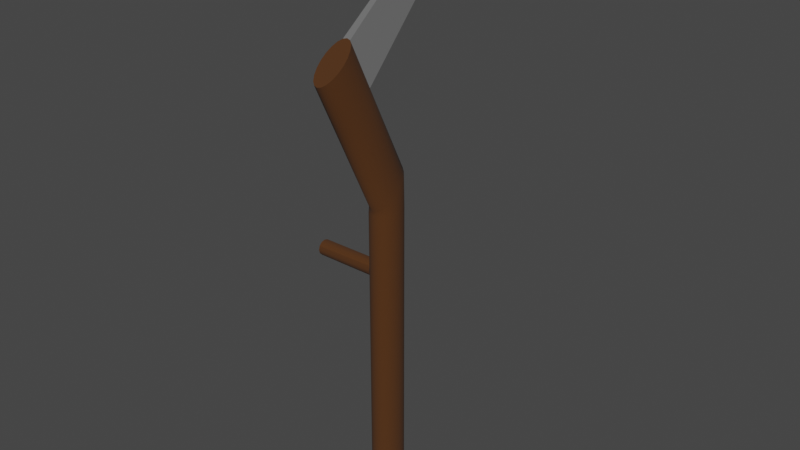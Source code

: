# Source: 26122019ScytheGreaterGroves.blend  (saved by Blender 2.81.16; exported with 4.5.12 LTS)
import bpy
from mathutils import Matrix  # noqa: F401  (used for matrix-valued properties, if any)

bpy.ops.wm.read_factory_settings(use_empty=True)
scene = bpy.context.scene
scene.name = 'Scene'

# ---- collections
col_collection = bpy.data.collections.new('Collection'); scene.collection.children.link(col_collection)

# ---- materials (node trees are filled in below, after node groups)
mat_blade = bpy.data.materials.new('Blade')
mat_blade.use_transparent_shadow = False
mat_handle = bpy.data.materials.new('Handle')
mat_handle.use_transparent_shadow = False

# ---- node groups
ng_auto_smooth = bpy.data.node_groups.new('Auto Smooth', 'GeometryNodeTree')
_s = ng_auto_smooth.interface.new_socket(name='Geometry', in_out='OUTPUT', socket_type='NodeSocketGeometry')
_s = ng_auto_smooth.interface.new_socket(name='Geometry', in_out='INPUT', socket_type='NodeSocketGeometry')
_s = ng_auto_smooth.interface.new_socket(name='Angle', in_out='INPUT', socket_type='NodeSocketFloat')
_s.subtype = 'ANGLE'
_s.min_value = 0.0
_s.max_value = 3.142
ng_auto_smooth.is_modifier = True
_N = ng_auto_smooth.nodes; _L = ng_auto_smooth.links
n0 = _N.new('NodeGroupOutput'); n0.name = 'Group Output'; n0.location = (480, -100)
n1 = _N.new('NodeGroupInput'); n1.name = 'Group Input'; n1.location = (-420, -300)
n2 = _N.new('NodeGroupInput'); n2.name = 'Group Input.001'; n2.location = (-60, -100)
n3 = _N.new('GeometryNodeSetShadeSmooth'); n3.name = 'Set Shade Smooth'; n3.location = (120, -100)
n3.domain = 'EDGE'
n4 = _N.new('GeometryNodeSetShadeSmooth'); n4.name = 'Set Shade Smooth.001'; n4.location = (300, -100)
n5 = _N.new('GeometryNodeInputMeshEdgeAngle'); n5.name = 'Edge Angle'; n5.location = (-420, -220)
n6 = _N.new('GeometryNodeInputEdgeSmooth'); n6.name = 'Is Edge Smooth'; n6.location = (-60, -160)
n7 = _N.new('GeometryNodeInputShadeSmooth'); n7.name = 'Is Face Smooth'; n7.location = (-240, -340)
n8 = _N.new('FunctionNodeBooleanMath'); n8.name = 'Boolean Math'; n8.location = (-60, -220)
n9 = _N.new('FunctionNodeCompare'); n9.name = 'Compare'; n9.location = (-240, -180)
n9.operation = 'LESS_EQUAL'
_L.new(n5.outputs[0], n9.inputs[0])
_L.new(n4.outputs[0], n0.inputs[0])
_L.new(n1.outputs[1], n9.inputs[1])
_L.new(n9.outputs[0], n8.inputs[0])
_L.new(n7.outputs[0], n8.inputs[1])
_L.new(n2.outputs[0], n3.inputs[0])
_L.new(n6.outputs[0], n3.inputs[1])
_L.new(n3.outputs[0], n4.inputs[0])
_L.new(n8.outputs[0], n3.inputs[2])
n0.is_active_output = True

# ---- material node trees
mat_blade.use_nodes = True; mat_blade.node_tree.nodes.clear()
_N = mat_blade.node_tree.nodes; _L = mat_blade.node_tree.links
n0 = _N.new('ShaderNodeOutputMaterial'); n0.name = 'Material Output'; n0.location = (300, 300)
n1 = _N.new('ShaderNodeBsdfPrincipled'); n1.name = 'Principled BSDF'; n1.location = (10, 300)
n1.distribution = 'GGX'
n1.subsurface_method = 'BURLEY'
n1.inputs[0].default_value = (0.1883, 0.1883, 0.1883, 1.0)
n1.inputs[1].default_value = 0.211
n1.inputs[2].default_value = 1.0
n1.inputs[3].default_value = 1.45
n1.inputs[13].default_value = 0.0
n1.inputs[27].default_value = (0.0, 0.0, 0.0, 1.0)
n1.inputs[28].default_value = 1.0
_L.new(n1.outputs[0], n0.inputs[0])
n0.is_active_output = True
mat_handle.use_nodes = True; mat_handle.node_tree.nodes.clear()
_N = mat_handle.node_tree.nodes; _L = mat_handle.node_tree.links
n0 = _N.new('ShaderNodeOutputMaterial'); n0.name = 'Material Output'; n0.location = (300, 300)
n1 = _N.new('ShaderNodeBsdfPrincipled'); n1.name = 'Principled BSDF'; n1.location = (10, 300)
n1.distribution = 'GGX'
n1.subsurface_method = 'BURLEY'
n1.inputs[0].default_value = (0.07434, 0.02273, 0.0, 1.0)
n1.inputs[2].default_value = 1.0
n1.inputs[3].default_value = 1.45
n1.inputs[13].default_value = 0.6239
n1.inputs[27].default_value = (0.0, 0.0, 0.0, 1.0)
n1.inputs[28].default_value = 1.0
_L.new(n1.outputs[0], n0.inputs[0])
n0.is_active_output = True

# ---- world
world_world = bpy.data.worlds.new('World'); scene.world = world_world
world_world.use_nodes = True; world_world.node_tree.nodes.clear()
_N = world_world.node_tree.nodes; _L = world_world.node_tree.links
n0 = _N.new('ShaderNodeOutputWorld'); n0.name = 'World Output'; n0.location = (300, 300)
n1 = _N.new('ShaderNodeBackground'); n1.name = 'Background'; n1.location = (10, 300)
n1.inputs[0].default_value = (0.05088, 0.05088, 0.05088, 1.0)
_L.new(n1.outputs[0], n0.inputs[0])
n0.is_active_output = True
world_world.color = (0.05088, 0.05088, 0.05088)
world_world.use_sun_shadow = False
world_world.sun_shadow_jitter_overblur = 0.0

# ---- meshes
me_cylinder_002 = bpy.data.meshes.new('Cylinder.002')
me_cylinder_002.from_pydata([(0.126, 0.09376, -0.2374), (0.126, 0.09376, 1.048), (0.1432, 0.0904, -0.2374), (0.1432, 0.0904, 1.048), (0.1588, 0.08065, -0.2374), (0.1588, 0.08065, 1.048), (0.1712, 0.06547, -0.2374), (0.1712, 0.06547, 1.048), (0.1792, 0.04633, -0.2374), (0.1792, 0.04633, 1.048), (0.1819, 0.02513, -0.2374), (0.1819, 0.02513, 1.048), (0.1792, 0.003919, -0.2374), (0.1792, 0.003919, 1.048), (0.1712, -0.01521, -0.2374), (0.1712, -0.01521, 1.048), (0.1588, -0.0304, -0.2374), (0.1588, -0.0304, 1.048), (0.1432, -0.04014, -0.2374), (0.1432, -0.04014, 1.048), (0.126, -0.0435, -0.2374), (0.126, -0.0435, 1.048), (0.1087, -0.04014, -0.2374), (0.1087, -0.04014, 1.048), (0.09306, -0.0304, -0.2374), (0.09306, -0.0304, 1.048), (0.08068, -0.01521, -0.2374), (0.08068, -0.01521, 1.048), (0.07274, 0.003919, -0.2374), (0.07274, 0.003919, 1.048), (0.07, 0.02513, -0.2374), (0.07, 0.02513, 1.048), (0.07274, 0.04633, -0.2374), (0.07274, 0.04633, 1.048), (0.08068, 0.06547, -0.2374), (0.08068, 0.06547, 1.048), (0.09306, 0.08065, -0.2374), (0.09306, 0.08065, 1.048), (0.1087, 0.0904, -0.2374), (0.1087, 0.0904, 1.048), (0.1432, 0.0904, 1.09), (0.126, 0.09376, 1.09), (0.1588, 0.08065, 1.09), (0.1712, 0.06547, 1.09), (0.1792, 0.04633, 1.09), (0.1819, 0.02513, 1.09), (0.1792, 0.003919, 1.09), (0.1712, -0.01521, 1.09), (0.1588, -0.0304, 1.09), (0.1432, -0.04014, 1.09), (0.126, -0.0435, 1.09), (0.1087, -0.04014, 1.09), (0.09306, -0.0304, 1.09), (0.08068, -0.01521, 1.09), (0.07274, 0.003919, 1.09), (0.07, 0.02513, 1.09), (0.07274, 0.04633, 1.09), (0.08068, 0.06547, 1.09), (0.09306, 0.08065, 1.09), (0.1087, 0.0904, 1.09), (0.1227, 0.0922, -0.2546), (0.1399, 0.0913, -0.2592), (0.1557, 0.08392, -0.2695), (0.1687, 0.07079, -0.2844), (0.1774, 0.05319, -0.3025), (0.1811, 0.03284, -0.322), (0.1794, 0.01173, -0.3411), (0.1725, -0.008057, -0.3578), (0.161, -0.0246, -0.3705), (0.1461, -0.03628, -0.378), (0.1292, -0.04194, -0.3795), (0.112, -0.04104, -0.3749), (0.09616, -0.03367, -0.3646), (0.08324, -0.02054, -0.3497), (0.07449, -0.002933, -0.3316), (0.07079, 0.01742, -0.3121), (0.07248, 0.03852, -0.293), (0.07941, 0.05831, -0.2763), (0.0909, 0.07485, -0.2636), (0.1058, 0.08653, -0.2562), (0.08909, 0.3045, -0.7446), (0.1063, 0.3036, -0.7492), (0.1221, 0.2962, -0.7595), (0.1351, 0.2831, -0.7744), (0.1438, 0.2655, -0.7925), (0.1475, 0.2451, -0.812), (0.1458, 0.224, -0.8311), (0.1389, 0.2042, -0.8478), (0.1274, 0.1877, -0.8605), (0.1125, 0.176, -0.868), (0.0956, 0.1704, -0.8695), (0.07839, 0.1713, -0.8649), (0.06255, 0.1786, -0.8546), (0.04963, 0.1918, -0.8397), (0.04089, 0.2094, -0.8216), (0.03718, 0.2297, -0.8021), (0.03888, 0.2508, -0.783), (0.04581, 0.2706, -0.7663), (0.05729, 0.2872, -0.7536), (0.07221, 0.2988, -0.7462), (0.1393, 0.1123, -0.6864), (0.1508, 0.1288, -0.6737), (0.1182, 0.2282, -0.5752), (0.101, 0.2291, -0.5706), (0.05081, 0.1754, -0.609), (0.04912, 0.1543, -0.628), (0.1244, 0.1006, -0.6939), (0.1341, 0.2208, -0.5855), (0.05774, 0.1952, -0.5923), (0.1075, 0.09496, -0.6954), (0.147, 0.2077, -0.6004), (0.06923, 0.2118, -0.5796), (0.09033, 0.09586, -0.6908), (0.1557, 0.1901, -0.6185), (0.08414, 0.2234, -0.5721), (0.07449, 0.1032, -0.6806), (0.1594, 0.1697, -0.638), (0.06157, 0.1164, -0.6657), (0.1577, 0.1486, -0.657), (0.05282, 0.134, -0.6476), (0.1392, -0.5611, -1.195), (0.1467, -0.6875, -1.106), (0.1271, -0.1313, -1.128), (0.1382, -0.1549, -0.9862), (0.1218, -0.1576, -0.9846), (0.1114, -0.1303, -1.125), (0.126, 0.09376, -0.02081), (0.1432, 0.0904, -0.02081), (0.1588, 0.08065, -0.02081), (0.1712, 0.06547, -0.02081), (0.1792, 0.04633, -0.02081), (0.1819, 0.02513, -0.02081), (0.1792, 0.003919, -0.02081), (0.1712, -0.01521, -0.02081), (0.1588, -0.0304, -0.02081), (0.1432, -0.04014, -0.02081), (0.126, -0.0435, -0.02081), (0.1087, -0.04014, -0.02081), (0.09306, -0.0304, -0.02081), (0.08068, -0.01521, -0.02081), (0.07129, 0.01081, -0.01606), (0.06992, 0.02586, -0.02039), (0.07129, 0.04275, -0.01765), (0.08068, 0.06547, -0.02081), (0.09306, 0.08065, -0.02081), (0.1087, 0.0904, -0.02081), (0.126, 0.09376, 0.03429), (0.1432, 0.0904, 0.03429), (0.1588, 0.08065, 0.03429), (0.1712, 0.06547, 0.03429), (0.1792, 0.04633, 0.03429), (0.1819, 0.02513, 0.03429), (0.1792, 0.003919, 0.03429), (0.1712, -0.01521, 0.03429), (0.1588, -0.0304, 0.03429), (0.1432, -0.04014, 0.03429), (0.126, -0.0435, 0.03429), (0.1087, -0.04014, 0.03429), (0.09306, -0.0304, 0.03429), (0.08068, -0.01521, 0.03429), (0.07129, 0.01364, 0.03515), (0.07121, 0.02906, 0.03732), (0.07201, 0.04658, 0.03324), (0.08068, 0.06547, 0.03429), (0.09306, 0.08065, 0.03429), (0.1087, 0.0904, 0.03429), (0.1432, 0.0904, 0.00231), (0.1588, 0.08065, 0.00231), (0.1712, 0.06547, 0.00231), (0.1792, 0.04633, 0.00231), (0.1819, 0.02513, 0.00231), (0.1792, 0.003919, 0.00231), (0.1712, -0.01521, 0.00231), (0.1588, -0.0304, 0.00231), (0.1432, -0.04014, 0.00231), (0.126, -0.0435, 0.00231), (0.1087, -0.04014, 0.00231), (0.09306, -0.0304, 0.00231), (0.08068, -0.01521, 0.00231), (0.07129, -0.001752, 0.006164), (0.07129, 0.05911, 0.007752), (0.08068, 0.06547, 0.00231), (0.09306, 0.08065, 0.00231), (0.1087, 0.0904, 0.00231), (0.126, 0.09376, 0.00231), (0.126, 0.09376, 0.02091), (0.1432, 0.0904, 0.02091), (0.1588, 0.08065, 0.02091), (0.1712, 0.06547, 0.02091), (0.1792, 0.04633, 0.02091), (0.1819, 0.02513, 0.02091), (0.1792, 0.003919, 0.02091), (0.1712, -0.01521, 0.02091), (0.1588, -0.0304, 0.02091), (0.1432, -0.04014, 0.02091), (0.126, -0.0435, 0.02091), (0.1087, -0.04014, 0.02091), (0.09306, -0.0304, 0.02091), (0.08068, -0.01521, 0.02091), (0.07201, 0.006385, 0.02568), (0.07129, 0.05593, 0.02297), (0.08068, 0.06547, 0.02091), (0.09306, 0.08065, 0.02091), (0.1087, 0.0904, 0.02091), (0.126, 0.09376, 0.02839), (0.1432, 0.0904, 0.02839), (0.1588, 0.08065, 0.02839), (0.1712, 0.06547, 0.02839), (0.1792, 0.04633, 0.02839), (0.1819, 0.02513, 0.02839), (0.1792, 0.003919, 0.02839), (0.1712, -0.01521, 0.02839), (0.1588, -0.0304, 0.02839), (0.1432, -0.04014, 0.02839), (0.126, -0.0435, 0.02839), (0.1087, -0.04014, 0.02839), (0.09306, -0.0304, 0.02839), (0.08068, -0.01521, 0.02839), (0.08068, 0.06547, 0.02839), (0.09306, 0.08065, 0.02839), (0.1087, 0.0904, 0.02839), (0.1432, 0.0904, -0.007921), (0.1588, 0.08065, -0.007921), (0.1712, 0.06547, -0.007921), (0.1792, 0.04633, -0.007921), (0.1819, 0.02513, -0.007921), (0.1792, 0.003919, -0.007921), (0.1712, -0.01521, -0.007921), (0.1588, -0.0304, -0.007921), (0.1432, -0.04014, -0.007921), (0.126, -0.0435, -0.007921), (0.1087, -0.04014, -0.007921), (0.09306, -0.0304, -0.007921), (0.08068, -0.01521, -0.007921), (0.07129, 0.0025, -0.005422), (0.07129, 0.05431, -0.009694), (0.08068, 0.06547, -0.007921), (0.09306, 0.08065, -0.007921), (0.1087, 0.0904, -0.007921), (0.126, 0.09376, -0.007921), (-0.1722, 0.05659, 0.01002), (-0.1722, 0.05257, -0.004982), (-0.1722, 0.04159, -0.01596), (-0.1722, 0.02659, -0.01998), (-0.1722, 0.01159, -0.01596), (-0.1722, 0.0006066, -0.004982), (-0.1722, -0.003413, 0.01002), (-0.1722, 0.0006066, 0.02502), (-0.1722, 0.01159, 0.036), (-0.1722, 0.02659, 0.04002), (-0.1722, 0.04159, 0.036), (-0.1722, 0.05257, 0.02502)], [], [(146, 1, 3, 147), (147, 3, 5, 148), (148, 5, 7, 149), (149, 7, 9, 150), (150, 9, 11, 151), (151, 11, 13, 152), (152, 13, 15, 153), (153, 15, 17, 154), (154, 17, 19, 155), (155, 19, 21, 156), (156, 21, 23, 157), (157, 23, 25, 158), (158, 25, 27, 159), (159, 27, 29, 160), (160, 29, 31, 161), (161, 31, 33, 162), (162, 33, 35, 163), (163, 35, 37, 164), (9, 7, 43, 44), (164, 37, 39, 165), (165, 39, 1, 146), (2, 4, 62, 61), (40, 41, 59, 58, 57, 56, 55, 54, 53, 52, 51, 50, 49, 48, 47, 46, 45, 44, 43, 42), (19, 17, 48, 49), (29, 27, 53, 54), (39, 37, 58, 59), (5, 3, 40, 42), (15, 13, 46, 47), (25, 23, 51, 52), (35, 33, 56, 57), (11, 9, 44, 45), (21, 19, 49, 50), (31, 29, 54, 55), (1, 39, 59, 41), (7, 5, 42, 43), (17, 15, 47, 48), (3, 1, 41, 40), (27, 25, 52, 53), (37, 35, 57, 58), (13, 11, 45, 46), (23, 21, 50, 51), (33, 31, 55, 56), (101, 100, 88, 87), (12, 14, 67, 66), (22, 24, 72, 71), (32, 34, 77, 76), (8, 10, 65, 64), (18, 20, 70, 69), (28, 30, 75, 74), (38, 0, 60, 79), (4, 6, 63, 62), (14, 16, 68, 67), (0, 2, 61, 60), (24, 26, 73, 72), (34, 36, 78, 77), (10, 12, 66, 65), (20, 22, 71, 70), (30, 32, 76, 75), (6, 8, 64, 63), (16, 18, 69, 68), (26, 28, 74, 73), (36, 38, 79, 78), (80, 81, 82, 83, 84, 85, 86, 87, 88, 89, 90, 91, 92, 93, 94, 95, 96, 97, 98, 99), (103, 102, 81, 80), (105, 104, 96, 95), (100, 106, 89, 88), (102, 107, 82, 81), (104, 108, 97, 96), (112, 91, 125, 124), (107, 110, 83, 82), (108, 111, 98, 97), (110, 113, 84, 83), (111, 114, 99, 98), (112, 115, 92, 91), (113, 116, 85, 84), (114, 103, 80, 99), (115, 117, 93, 92), (116, 118, 86, 85), (117, 119, 94, 93), (118, 101, 87, 86), (119, 105, 95, 94), (74, 75, 105, 119), (66, 67, 101, 118), (73, 74, 119, 117), (65, 66, 118, 116), (72, 73, 117, 115), (79, 60, 103, 114), (64, 65, 116, 113), (71, 72, 115, 112), (78, 79, 114, 111), (63, 64, 113, 110), (70, 71, 112, 109), (77, 78, 111, 108), (62, 63, 110, 107), (69, 70, 109, 106), (76, 77, 108, 104), (61, 62, 107, 102), (68, 69, 106, 100), (75, 76, 104, 105), (60, 61, 102, 103), (67, 68, 100, 101), (89, 106, 123, 122), (91, 90, 89, 122, 125), (109, 112, 124, 123, 106), (122, 123, 121, 120), (125, 122, 120), (124, 125, 120, 121), (123, 124, 121), (38, 145, 126, 0), (36, 144, 145, 38), (34, 143, 144, 36), (32, 142, 143, 34), (30, 141, 142, 32), (28, 140, 141, 30), (26, 139, 140, 28), (24, 138, 139, 26), (22, 137, 138, 24), (20, 136, 137, 22), (18, 135, 136, 20), (16, 134, 135, 18), (14, 133, 134, 16), (12, 132, 133, 14), (10, 131, 132, 12), (8, 130, 131, 10), (6, 129, 130, 8), (4, 128, 129, 6), (2, 127, 128, 4), (0, 126, 127, 2), (220, 165, 146, 204), (219, 164, 165, 220), (218, 163, 164, 219), (162, 163, 218), (217, 159, 160, 199), (216, 158, 159, 217), (215, 157, 158, 216), (214, 156, 157, 215), (213, 155, 156, 214), (212, 154, 155, 213), (211, 153, 154, 212), (210, 152, 153, 211), (209, 151, 152, 210), (208, 150, 151, 209), (207, 149, 150, 208), (206, 148, 149, 207), (205, 147, 148, 206), (204, 146, 147, 205), (239, 184, 166, 221), (221, 166, 167, 222), (222, 167, 168, 223), (223, 168, 169, 224), (224, 169, 170, 225), (225, 170, 171, 226), (226, 171, 172, 227), (227, 172, 173, 228), (228, 173, 174, 229), (229, 174, 175, 230), (230, 175, 176, 231), (231, 176, 177, 232), (232, 177, 178, 233), (233, 178, 179, 234), (235, 180, 181, 236), (236, 181, 182, 237), (237, 182, 183, 238), (238, 183, 184, 239), (184, 185, 186, 166), (166, 186, 187, 167), (167, 187, 188, 168), (168, 188, 189, 169), (169, 189, 190, 170), (170, 190, 191, 171), (171, 191, 192, 172), (172, 192, 193, 173), (173, 193, 194, 174), (174, 194, 195, 175), (175, 195, 196, 176), (176, 196, 197, 177), (177, 197, 198, 178), (178, 198, 199, 179), (180, 200, 201, 181), (181, 201, 202, 182), (182, 202, 203, 183), (183, 203, 185, 184), (185, 204, 205, 186), (186, 205, 206, 187), (187, 206, 207, 188), (188, 207, 208, 189), (189, 208, 209, 190), (190, 209, 210, 191), (191, 210, 211, 192), (192, 211, 212, 193), (193, 212, 213, 194), (194, 213, 214, 195), (195, 214, 215, 196), (196, 215, 216, 197), (197, 216, 217, 198), (198, 217, 199), (200, 162, 218, 201), (201, 218, 219, 202), (202, 219, 220, 203), (203, 220, 204, 185), (145, 238, 239, 126), (144, 237, 238, 145), (143, 236, 237, 144), (142, 235, 236, 143), (139, 233, 234, 140), (138, 232, 233, 139), (137, 231, 232, 138), (136, 230, 231, 137), (135, 229, 230, 136), (134, 228, 229, 135), (133, 227, 228, 134), (132, 226, 227, 133), (131, 225, 226, 132), (130, 224, 225, 131), (129, 223, 224, 130), (128, 222, 223, 129), (127, 221, 222, 128), (126, 239, 221, 127), (240, 180, 235, 241), (241, 235, 142, 242), (242, 142, 141, 243), (243, 141, 140, 244), (244, 140, 234, 245), (245, 234, 179, 246), (246, 179, 199, 247), (247, 199, 160, 248), (248, 160, 161, 249), (249, 161, 162, 250), (250, 162, 200, 251), (251, 200, 180, 240), (240, 241, 242, 243, 244, 245, 246, 247, 248, 249, 250, 251)])
me_cylinder_002.polygons.foreach_set('use_smooth', [True] * 231)
me_cylinder_002.polygons.foreach_set('material_index', [1, 1, 1, 1, 1, 1, 1, 1, 1, 1, 1, 1, 1, 1, 1, 1, 1, 1, 1, 1, 1, 1, 1, 1, 1, 1, 1, 1, 1, 1, 1, 1, 1, 1, 1, 1, 1, 1, 1, 1, 1, 1, 1, 1, 1, 1, 1, 1, 1, 1, 1, 1, 1, 1, 1, 1, 1, 1, 1, 1, 1, 1, 1, 1, 1, 1, 1, 1, 0, 1, 1, 1, 1, 1, 1, 1, 1, 1, 1, 1, 1, 1, 1, 1, 1, 1, 1, 1, 1, 1, 1, 1, 1, 1, 1, 1, 1, 1, 1, 1, 1, 0, 0, 0, 0, 0, 0, 0, 1, 1, 1, 1, 1, 1, 1, 1, 1, 1, 1, 1, 1, 1, 1, 1, 1, 1, 1, 1, 1, 1, 1, 1, 1, 1, 1, 1, 1, 1, 1, 1, 1, 1, 1, 1, 1, 1, 1, 1, 1, 1, 1, 1, 1, 1, 1, 1, 1, 1, 1, 1, 1, 1, 1, 1, 1, 1, 1, 1, 1, 1, 1, 1, 1, 1, 1, 1, 1, 1, 1, 1, 1, 1, 1, 1, 1, 1, 1, 1, 1, 1, 1, 1, 1, 1, 1, 1, 1, 1, 1, 1, 1, 1, 1, 1, 1, 1, 1, 1, 1, 1, 1, 1, 1, 1, 1, 1, 1, 1, 1, 1, 1, 1, 1, 1, 1, 1, 1, 1, 1, 1, 1])
_uv = me_cylinder_002.uv_layers.new(name='UVMap')
_uv.uv.foreach_set('vector', [1.0, 0.5823, 1.0, 1.0, 0.95, 1.0, 0.95, 0.5823, 0.95, 0.5823, 0.95, 1.0, 0.9, 1.0, 0.9, 0.5823, 0.9, 0.5823, 0.9, 1.0, 0.85, 1.0, 0.85, 0.5823, 0.85, 0.5823, 0.85, 1.0, 0.8, 1.0, 0.8, 0.5823, 0.8, 0.5823, 0.8, 1.0, 0.75, 1.0, 0.75, 0.5823, 0.75, 0.5823, 0.75, 1.0, 0.7, 1.0, 0.7, 0.5823, 0.7, 0.5823, 0.7, 1.0, 0.65, 1.0, 0.65, 0.5823, 0.65, 0.5823, 0.65, 1.0, 0.6, 1.0, 0.6, 0.5823, 0.6, 0.5823, 0.6, 1.0, 0.55, 1.0, 0.55, 0.5823, 0.55, 0.5823, 0.55, 1.0, 0.5, 1.0, 0.5, 0.5823, 0.5, 0.5823, 0.5, 1.0, 0.45, 1.0, 0.45, 0.5823, 0.45, 0.5823, 0.45, 1.0, 0.4, 1.0, 0.4, 0.5823, 0.4, 0.5823, 0.4, 1.0, 0.35, 1.0, 0.35, 0.5823, 0.35, 0.5823, 0.35, 1.0, 0.3, 1.0, 0.3, 0.5823, 0.3, 0.5823, 0.3, 1.0, 0.25, 1.0, 0.25, 0.5823, 0.25, 0.5823, 0.25, 1.0, 0.2, 1.0, 0.2, 0.5823, 0.2, 0.5823, 0.2, 1.0, 0.15, 1.0, 0.15, 0.5823, 0.15, 0.5823, 0.15, 1.0, 0.1, 1.0, 0.1, 0.5823, 0.8, 1.0, 0.85, 1.0, 0.85, 1.0, 0.8, 1.0, 0.1, 0.5823, 0.1, 1.0, 0.05, 1.0, 0.05, 0.5823, 0.05, 0.5823, 0.05, 1.0, -1.565e-07, 1.0, -1.565e-07, 0.5823, 0.95, 0.5, 0.9, 0.5, 0.9, 0.5, 0.95, 0.5, 0.3242, 0.4783, 0.25, 0.49, 0.1758, 0.4783, 0.1089, 0.4442, 0.05584, 0.3911, 0.02175, 0.3242, 0.01, 0.25, 0.02175, 0.1758, 0.05584, 0.1089, 0.1089, 0.05584, 0.1758, 0.02175, 0.25, 0.01, 0.3242, 0.02175, 0.3911, 0.05584, 0.4442, 0.1089, 0.4783, 0.1758, 0.49, 0.25, 0.4783, 0.3242, 0.4442, 0.3911, 0.3911, 0.4442, 0.55, 1.0, 0.6, 1.0, 0.6, 1.0, 0.55, 1.0, 0.3, 1.0, 0.35, 1.0, 0.35, 1.0, 0.3, 1.0, 0.05, 1.0, 0.1, 1.0, 0.1, 1.0, 0.05, 1.0, 0.9, 1.0, 0.95, 1.0, 0.95, 1.0, 0.9, 1.0, 0.65, 1.0, 0.7, 1.0, 0.7, 1.0, 0.65, 1.0, 0.4, 1.0, 0.45, 1.0, 0.45, 1.0, 0.4, 1.0, 0.15, 1.0, 0.2, 1.0, 0.2, 1.0, 0.15, 1.0, 0.75, 1.0, 0.8, 1.0, 0.8, 1.0, 0.75, 1.0, 0.5, 1.0, 0.55, 1.0, 0.55, 1.0, 0.5, 1.0, 0.25, 1.0, 0.3, 1.0, 0.3, 1.0, 0.25, 1.0, -1.565e-07, 1.0, 0.05, 1.0, 0.05, 1.0, -1.565e-07, 1.0, 0.85, 1.0, 0.9, 1.0, 0.9, 1.0, 0.85, 1.0, 0.6, 1.0, 0.65, 1.0, 0.65, 1.0, 0.6, 1.0, 0.95, 1.0, 1.0, 1.0, 1.0, 1.0, 0.95, 1.0, 0.35, 1.0, 0.4, 1.0, 0.4, 1.0, 0.35, 1.0, 0.1, 1.0, 0.15, 1.0, 0.15, 1.0, 0.1, 1.0, 0.7, 1.0, 0.75, 1.0, 0.75, 1.0, 0.7, 1.0, 0.45, 1.0, 0.5, 1.0, 0.5, 1.0, 0.45, 1.0, 0.2, 1.0, 0.25, 1.0, 0.25, 1.0, 0.2, 1.0, 0.65, 0.5, 0.6, 0.5, 0.6, 0.5, 0.65, 0.5, 0.7, 0.5, 0.65, 0.5, 0.65, 0.5, 0.7, 0.5, 0.45, 0.5, 0.4, 0.5, 0.4, 0.5, 0.45, 0.5, 0.2, 0.5, 0.15, 0.5, 0.15, 0.5, 0.2, 0.5, 0.8, 0.5, 0.75, 0.5, 0.75, 0.5, 0.8, 0.5, 0.55, 0.5, 0.5, 0.5, 0.5, 0.5, 0.55, 0.5, 0.3, 0.5, 0.25, 0.5, 0.25, 0.5, 0.3, 0.5, 0.05, 0.5, -1.565e-07, 0.5, -1.565e-07, 0.5, 0.05, 0.5, 0.9, 0.5, 0.85, 0.5, 0.85, 0.5, 0.9, 0.5, 0.65, 0.5, 0.6, 0.5, 0.6, 0.5, 0.65, 0.5, 1.0, 0.5, 0.95, 0.5, 0.95, 0.5, 1.0, 0.5, 0.4, 0.5, 0.35, 0.5, 0.35, 0.5, 0.4, 0.5, 0.15, 0.5, 0.1, 0.5, 0.1, 0.5, 0.15, 0.5, 0.75, 0.5, 0.7, 0.5, 0.7, 0.5, 0.75, 0.5, 0.5, 0.5, 0.45, 0.5, 0.45, 0.5, 0.5, 0.5, 0.25, 0.5, 0.2, 0.5, 0.2, 0.5, 0.25, 0.5, 0.85, 0.5, 0.8, 0.5, 0.8, 0.5, 0.85, 0.5, 0.6, 0.5, 0.55, 0.5, 0.55, 0.5, 0.6, 0.5, 0.35, 0.5, 0.3, 0.5, 0.3, 0.5, 0.35, 0.5, 0.1, 0.5, 0.05, 0.5, 0.05, 0.5, 0.1, 0.5, 0.75, 0.49, 0.8242, 0.4783, 0.8911, 0.4442, 0.9442, 0.3911, 0.9783, 0.3242, 0.99, 0.25, 0.9783, 0.1758, 0.9442, 0.1089, 0.8911, 0.05584, 0.8242, 0.02175, 0.75, 0.01, 0.6758, 0.02175, 0.6089, 0.05584, 0.5558, 0.1089, 0.5217, 0.1758, 0.51, 0.25, 0.5217, 0.3242, 0.5558, 0.3911, 0.6089, 0.4442, 0.6758, 0.4783, 1.0, 0.5, 0.95, 0.5, 0.95, 0.5, 1.0, 0.5, 0.25, 0.5, 0.2, 0.5, 0.2, 0.5, 0.25, 0.5, 0.6, 0.5, 0.55, 0.5, 0.55, 0.5, 0.6, 0.5, 0.95, 0.5, 0.9, 0.5, 0.9, 0.5, 0.95, 0.5, 0.2, 0.5, 0.15, 0.5, 0.15, 0.5, 0.2, 0.5, 0.45, 0.5, 0.45, 0.5, 0.45, 0.5, 0.45, 0.5, 0.9, 0.5, 0.85, 0.5, 0.85, 0.5, 0.9, 0.5, 0.15, 0.5, 0.1, 0.5, 0.1, 0.5, 0.15, 0.5, 0.85, 0.5, 0.8, 0.5, 0.8, 0.5, 0.85, 0.5, 0.1, 0.5, 0.05, 0.5, 0.05, 0.5, 0.1, 0.5, 0.45, 0.5, 0.4, 0.5, 0.4, 0.5, 0.45, 0.5, 0.8, 0.5, 0.75, 0.5, 0.75, 0.5, 0.8, 0.5, 0.05, 0.5, -1.565e-07, 0.5, -1.565e-07, 0.5, 0.05, 0.5, 0.4, 0.5, 0.35, 0.5, 0.35, 0.5, 0.4, 0.5, 0.75, 0.5, 0.7, 0.5, 0.7, 0.5, 0.75, 0.5, 0.35, 0.5, 0.3, 0.5, 0.3, 0.5, 0.35, 0.5, 0.7, 0.5, 0.65, 0.5, 0.65, 0.5, 0.7, 0.5, 0.3, 0.5, 0.25, 0.5, 0.25, 0.5, 0.3, 0.5, 0.3, 0.5, 0.25, 0.5, 0.25, 0.5, 0.3, 0.5, 0.7, 0.5, 0.65, 0.5, 0.65, 0.5, 0.7, 0.5, 0.35, 0.5, 0.3, 0.5, 0.3, 0.5, 0.35, 0.5, 0.75, 0.5, 0.7, 0.5, 0.7, 0.5, 0.75, 0.5, 0.4, 0.5, 0.35, 0.5, 0.35, 0.5, 0.4, 0.5, 0.05, 0.5, -1.565e-07, 0.5, -1.565e-07, 0.5, 0.05, 0.5, 0.8, 0.5, 0.75, 0.5, 0.75, 0.5, 0.8, 0.5, 0.45, 0.5, 0.4, 0.5, 0.4, 0.5, 0.45, 0.5, 0.1, 0.5, 0.05, 0.5, 0.05, 0.5, 0.1, 0.5, 0.85, 0.5, 0.8, 0.5, 0.8, 0.5, 0.85, 0.5, 0.5, 0.5, 0.45, 0.5, 0.45, 0.5, 0.5, 0.5, 0.15, 0.5, 0.1, 0.5, 0.1, 0.5, 0.15, 0.5, 0.9, 0.5, 0.85, 0.5, 0.85, 0.5, 0.9, 0.5, 0.55, 0.5, 0.5, 0.5, 0.5, 0.5, 0.55, 0.5, 0.2, 0.5, 0.15, 0.5, 0.15, 0.5, 0.2, 0.5, 0.95, 0.5, 0.9, 0.5, 0.9, 0.5, 0.95, 0.5, 0.6, 0.5, 0.55, 0.5, 0.55, 0.5, 0.6, 0.5, 0.25, 0.5, 0.2, 0.5, 0.2, 0.5, 0.25, 0.5, 1.0, 0.5, 0.95, 0.5, 0.95, 0.5, 1.0, 0.5, 0.65, 0.5, 0.6, 0.5, 0.6, 0.5, 0.65, 0.5, 0.55, 0.5, 0.55, 0.5, 0.55, 0.5, 0.55, 0.5, 0.6758, 0.02175, 0.75, 0.01, 0.8242, 0.02175, 0.7429, 0.02175, 0.6758, 0.02175, 0.5, 0.5, 0.45, 0.5, 0.5017, 0.5, 0.55, 0.5, 0.55, 0.5, 0.55, 0.5, 0.55, 0.5, 0.55, 0.5, 0.55, 0.5, 0.6758, 0.02175, 0.7429, 0.02175, 0.6758, 0.02175, 0.45, 0.5, 0.45, 0.5, 0.45, 0.5, 0.45, 0.5, 0.55, 0.5, 0.5017, 0.5, 0.55, 0.5, 0.05, 0.5, 0.05, 0.5656, -1.565e-07, 0.5656, -1.565e-07, 0.5, 0.1, 0.5, 0.1, 0.5656, 0.05, 0.5656, 0.05, 0.5, 0.15, 0.5, 0.15, 0.5656, 0.1, 0.5656, 0.1, 0.5, 0.2, 0.5, 0.2, 0.5656, 0.15, 0.5656, 0.15, 0.5, 0.25, 0.5, 0.25, 0.5656, 0.2, 0.5656, 0.2, 0.5, 0.3, 0.5, 0.3, 0.5656, 0.25, 0.5656, 0.25, 0.5, 0.35, 0.5, 0.35, 0.5656, 0.3, 0.5656, 0.3, 0.5, 0.4, 0.5, 0.4, 0.5656, 0.35, 0.5656, 0.35, 0.5, 0.45, 0.5, 0.45, 0.5656, 0.4, 0.5656, 0.4, 0.5, 0.5, 0.5, 0.5, 0.5656, 0.45, 0.5656, 0.45, 0.5, 0.55, 0.5, 0.55, 0.5656, 0.5, 0.5656, 0.5, 0.5, 0.6, 0.5, 0.6, 0.5656, 0.55, 0.5656, 0.55, 0.5, 0.65, 0.5, 0.65, 0.5656, 0.6, 0.5656, 0.6, 0.5, 0.7, 0.5, 0.7, 0.5656, 0.65, 0.5656, 0.65, 0.5, 0.75, 0.5, 0.75, 0.5656, 0.7, 0.5656, 0.7, 0.5, 0.8, 0.5, 0.8, 0.5656, 0.75, 0.5656, 0.75, 0.5, 0.85, 0.5, 0.85, 0.5656, 0.8, 0.5656, 0.8, 0.5, 0.9, 0.5, 0.9, 0.5656, 0.85, 0.5656, 0.85, 0.5, 0.95, 0.5, 0.95, 0.5656, 0.9, 0.5656, 0.9, 0.5, 1.0, 0.5, 1.0, 0.5656, 0.95, 0.5656, 0.95, 0.5, 0.05, 0.5805, 0.05, 0.5823, -1.565e-07, 0.5823, -1.566e-07, 0.5805, 0.1, 0.5805, 0.1, 0.5823, 0.05, 0.5823, 0.05, 0.5805, 0.1498, 0.5805, 0.15, 0.5823, 0.1, 0.5823, 0.1, 0.5805, 0.2, 0.5823, 0.15, 0.5823, 0.1498, 0.5805, 0.3501, 0.5805, 0.35, 0.5823, 0.3, 0.5823, 0.2999, 0.5805, 0.4, 0.5805, 0.4, 0.5823, 0.35, 0.5823, 0.3501, 0.5805, 0.45, 0.5805, 0.45, 0.5823, 0.4, 0.5823, 0.4, 0.5805, 0.5, 0.5805, 0.5, 0.5823, 0.45, 0.5823, 0.45, 0.5805, 0.55, 0.5805, 0.55, 0.5823, 0.5, 0.5823, 0.5, 0.5805, 0.6, 0.5805, 0.6, 0.5823, 0.55, 0.5823, 0.55, 0.5805, 0.65, 0.5805, 0.65, 0.5823, 0.6, 0.5823, 0.6, 0.5805, 0.7, 0.5805, 0.7, 0.5823, 0.65, 0.5823, 0.65, 0.5805, 0.75, 0.5805, 0.75, 0.5823, 0.7, 0.5823, 0.7, 0.5805, 0.8, 0.5805, 0.8, 0.5823, 0.75, 0.5823, 0.75, 0.5805, 0.85, 0.5805, 0.85, 0.5823, 0.8, 0.5823, 0.8, 0.5805, 0.9, 0.5805, 0.9, 0.5823, 0.85, 0.5823, 0.85, 0.5805, 0.95, 0.5805, 0.95, 0.5823, 0.9, 0.5823, 0.9, 0.5805, 1.0, 0.5805, 1.0, 0.5823, 0.95, 0.5823, 0.95, 0.5805, 1.0, 0.5695, 1.0, 0.5726, 0.95, 0.5726, 0.95, 0.5695, 0.95, 0.5695, 0.95, 0.5726, 0.9, 0.5726, 0.9, 0.5695, 0.9, 0.5695, 0.9, 0.5726, 0.85, 0.5726, 0.85, 0.5695, 0.85, 0.5695, 0.85, 0.5726, 0.8, 0.5726, 0.8, 0.5695, 0.8, 0.5695, 0.8, 0.5726, 0.75, 0.5726, 0.75, 0.5695, 0.75, 0.5695, 0.75, 0.5726, 0.7, 0.5726, 0.7, 0.5695, 0.7, 0.5695, 0.7, 0.5726, 0.65, 0.5726, 0.65, 0.5695, 0.65, 0.5695, 0.65, 0.5726, 0.6, 0.5726, 0.6, 0.5695, 0.6, 0.5695, 0.6, 0.5726, 0.55, 0.5726, 0.55, 0.5695, 0.55, 0.5695, 0.55, 0.5726, 0.5, 0.5726, 0.5, 0.5695, 0.5, 0.5695, 0.5, 0.5726, 0.45, 0.5726, 0.45, 0.5695, 0.45, 0.5695, 0.45, 0.5726, 0.4, 0.5726, 0.4, 0.5695, 0.4, 0.5695, 0.4, 0.5726, 0.35, 0.5726, 0.3499, 0.5695, 0.3499, 0.5695, 0.35, 0.5726, 0.3, 0.5726, 0.3003, 0.5695, 0.1989, 0.5694, 0.2, 0.5726, 0.15, 0.5726, 0.1502, 0.5696, 0.1502, 0.5696, 0.15, 0.5726, 0.1, 0.5726, 0.1, 0.5695, 0.1, 0.5695, 0.1, 0.5726, 0.05, 0.5726, 0.05, 0.5695, 0.05, 0.5695, 0.05, 0.5726, -1.565e-07, 0.5726, -1.573e-07, 0.5695, 1.0, 0.5726, 1.0, 0.5783, 0.95, 0.5783, 0.95, 0.5726, 0.95, 0.5726, 0.95, 0.5783, 0.9, 0.5783, 0.9, 0.5726, 0.9, 0.5726, 0.9, 0.5783, 0.85, 0.5783, 0.85, 0.5726, 0.85, 0.5726, 0.85, 0.5783, 0.8, 0.5783, 0.8, 0.5726, 0.8, 0.5726, 0.8, 0.5783, 0.75, 0.5783, 0.75, 0.5726, 0.75, 0.5726, 0.75, 0.5783, 0.7, 0.5783, 0.7, 0.5726, 0.7, 0.5726, 0.7, 0.5783, 0.65, 0.5783, 0.65, 0.5726, 0.65, 0.5726, 0.65, 0.5783, 0.6, 0.5783, 0.6, 0.5726, 0.6, 0.5726, 0.6, 0.5783, 0.55, 0.5783, 0.55, 0.5726, 0.55, 0.5726, 0.55, 0.5783, 0.5, 0.5783, 0.5, 0.5726, 0.5, 0.5726, 0.5, 0.5783, 0.45, 0.5783, 0.45, 0.5726, 0.45, 0.5726, 0.45, 0.5783, 0.4, 0.5783, 0.4, 0.5726, 0.4, 0.5726, 0.4, 0.5783, 0.35, 0.5783, 0.35, 0.5726, 0.35, 0.5726, 0.35, 0.5783, 0.3, 0.5783, 0.3, 0.5726, 0.2, 0.5726, 0.2, 0.5783, 0.15, 0.5783, 0.15, 0.5726, 0.15, 0.5726, 0.15, 0.5783, 0.1, 0.5783, 0.1, 0.5726, 0.1, 0.5726, 0.1, 0.5783, 0.05, 0.5783, 0.05, 0.5726, 0.05, 0.5726, 0.05, 0.5783, -1.565e-07, 0.5783, -1.565e-07, 0.5726, 1.0, 0.5783, 1.0, 0.5805, 0.95, 0.5805, 0.95, 0.5783, 0.95, 0.5783, 0.95, 0.5805, 0.9, 0.5805, 0.9, 0.5783, 0.9, 0.5783, 0.9, 0.5805, 0.85, 0.5805, 0.85, 0.5783, 0.85, 0.5783, 0.85, 0.5805, 0.8, 0.5805, 0.8, 0.5783, 0.8, 0.5783, 0.8, 0.5805, 0.75, 0.5805, 0.75, 0.5783, 0.75, 0.5783, 0.75, 0.5805, 0.7, 0.5805, 0.7, 0.5783, 0.7, 0.5783, 0.7, 0.5805, 0.65, 0.5805, 0.65, 0.5783, 0.65, 0.5783, 0.65, 0.5805, 0.6, 0.5805, 0.6, 0.5783, 0.6, 0.5783, 0.6, 0.5805, 0.55, 0.5805, 0.55, 0.5783, 0.55, 0.5783, 0.55, 0.5805, 0.5, 0.5805, 0.5, 0.5783, 0.5, 0.5783, 0.5, 0.5805, 0.45, 0.5805, 0.45, 0.5783, 0.45, 0.5783, 0.45, 0.5805, 0.4, 0.5805, 0.4, 0.5783, 0.4, 0.5783, 0.4, 0.5805, 0.3501, 0.5805, 0.35, 0.5783, 0.35, 0.5783, 0.3501, 0.5805, 0.3, 0.5783, 0.2, 0.5783, 0.2003, 0.5806, 0.1498, 0.5805, 0.15, 0.5783, 0.15, 0.5783, 0.1498, 0.5805, 0.1, 0.5805, 0.1, 0.5783, 0.1, 0.5783, 0.1, 0.5805, 0.05, 0.5805, 0.05, 0.5783, 0.05, 0.5783, 0.05, 0.5805, -1.566e-07, 0.5805, -1.565e-07, 0.5783, 0.05, 0.5656, 0.05, 0.5695, -1.573e-07, 0.5695, -1.565e-07, 0.5656, 0.1, 0.5656, 0.1, 0.5695, 0.05, 0.5695, 0.05, 0.5656, 0.15, 0.5656, 0.1502, 0.5696, 0.1, 0.5695, 0.1, 0.5656, 0.2, 0.5656, 0.1989, 0.5694, 0.1502, 0.5696, 0.15, 0.5656, 0.35, 0.5656, 0.3499, 0.5695, 0.3003, 0.5695, 0.3, 0.5656, 0.4, 0.5656, 0.4, 0.5695, 0.3499, 0.5695, 0.35, 0.5656, 0.45, 0.5656, 0.45, 0.5695, 0.4, 0.5695, 0.4, 0.5656, 0.5, 0.5656, 0.5, 0.5695, 0.45, 0.5695, 0.45, 0.5656, 0.55, 0.5656, 0.55, 0.5695, 0.5, 0.5695, 0.5, 0.5656, 0.6, 0.5656, 0.6, 0.5695, 0.55, 0.5695, 0.55, 0.5656, 0.65, 0.5656, 0.65, 0.5695, 0.6, 0.5695, 0.6, 0.5656, 0.7, 0.5656, 0.7, 0.5695, 0.65, 0.5695, 0.65, 0.5656, 0.75, 0.5656, 0.75, 0.5695, 0.7, 0.5695, 0.7, 0.5656, 0.8, 0.5656, 0.8, 0.5695, 0.75, 0.5695, 0.75, 0.5656, 0.85, 0.5656, 0.85, 0.5695, 0.8, 0.5695, 0.8, 0.5656, 0.9, 0.5656, 0.9, 0.5695, 0.85, 0.5695, 0.85, 0.5656, 0.95, 0.5656, 0.95, 0.5695, 0.9, 0.5695, 0.9, 0.5656, 1.0, 0.5656, 1.0, 0.5695, 0.95, 0.5695, 0.95, 0.5656, 1.0, 0.5, 1.0, 1.0, 0.9167, 1.0, 0.9167, 0.5, 0.9167, 0.5, 0.9167, 1.0, 0.8333, 1.0, 0.8333, 0.5, 0.8333, 0.5, 0.8333, 1.0, 0.75, 1.0, 0.75, 0.5, 0.75, 0.5, 0.75, 1.0, 0.6667, 1.0, 0.6667, 0.5, 0.6667, 0.5, 0.6667, 1.0, 0.5833, 1.0, 0.5833, 0.5, 0.5833, 0.5, 0.5833, 1.0, 0.5, 1.0, 0.5, 0.5, 0.5, 0.5, 0.5, 1.0, 0.4167, 1.0, 0.4167, 0.5, 0.4167, 0.5, 0.4167, 1.0, 0.3333, 1.0, 0.3333, 0.5, 0.3333, 0.5, 0.3333, 1.0, 0.25, 1.0, 0.25, 0.5, 0.25, 0.5, 0.25, 1.0, 0.1667, 1.0, 0.1667, 0.5, 0.1667, 0.5, 0.1667, 1.0, 0.08333, 1.0, 0.08333, 0.5, 0.08333, 0.5, 0.08333, 1.0, 7.451e-08, 1.0, 7.451e-08, 0.5, 0.75, 0.49, 0.87, 0.4578, 0.9578, 0.37, 0.99, 0.25, 0.9578, 0.13, 0.87, 0.04215, 0.75, 0.01, 0.63, 0.04215, 0.5422, 0.13, 0.51, 0.25, 0.5422, 0.37, 0.63, 0.4578])
me_cylinder_002.materials.append(mat_blade)
me_cylinder_002.materials.append(mat_handle)
me_cylinder_002.use_remesh_fix_poles = True
me_cylinder_002.use_remesh_preserve_attributes = False
me_cylinder_002.use_mirror_vertex_groups = False
me_cylinder_002.update()
arm_armature_001 = bpy.data.armatures.new('Armature.001')  # bones are not reproduced

# ---- objects
ob_cylinder = bpy.data.objects.new('Cylinder', me_cylinder_002)
ob_armature = bpy.data.objects.new('Armature', arm_armature_001)

# ---- transforms, parenting, visibility, modifiers, constraints
ob_cylinder.parent = ob_armature
ob_cylinder.matrix_parent_inverse = Matrix(((1.0, -0.0, 0.0, 0.08338), (-0.0, 1.0, -0.0, -0.01042), (0.0, -0.0, 1.0, 0.008319), (-0.0, 0.0, -0.0, 1.0)))
ob_cylinder.location = (-0.09128, 0.03604, -0.001414)
ob_cylinder.rotation_euler = (3.142, -0.0, 0.0)
ob_cylinder.scale = (0.7975, 0.7975, 0.7975)
ob_cylinder.lineart.crease_threshold = 0.0
_m = ob_cylinder.modifiers.new('Auto Smooth', 'NODES')
_m.node_group = ng_auto_smooth
_gi = [s.identifier for s in ng_auto_smooth.interface.items_tree if s.item_type == 'SOCKET' and s.in_out == 'INPUT']
_m[_gi[1]] = 0.5376  # Angle
ob_armature.location = (-0.08338, 0.01042, -0.008319)
ob_armature.show_in_front = True
ob_armature.lineart.crease_threshold = 0.0

# ---- collection membership
col_collection.objects.link(ob_cylinder)
col_collection.objects.link(ob_armature)

# ---- scene / render settings (as saved in the file)
scene.frame_start = 1; scene.frame_end = 250; scene.frame_set(51)
scene.render.engine = 'BLENDER_EEVEE_NEXT'
scene.cycles.use_denoising = False
scene.cycles.samples = 128
scene.cycles.sampling_pattern = 'TABULATED_SOBOL'
scene.cycles.use_adaptive_sampling = False
scene.cycles.use_light_tree = False
scene.view_settings.view_transform = 'Filmic'
bpy.context.view_layer.update()

# ---- added for rendering (the .blend has no active camera and no usable light): camera, sun
cam_auto = bpy.data.cameras.new('AutoCamera')
cam_auto.lens = 50.0
cam_auto.sensor_width = 36.0
cam_auto.clip_end = 1000.0
ob_auto_camera = bpy.data.objects.new('AutoCamera', cam_auto)
scene.collection.objects.link(ob_auto_camera)
ob_auto_camera.location = (1.76944, -2.03947, 1.52577)
ob_auto_camera.rotation_euler = (1.09748, -7.21219e-08, 0.694738)
scene.camera = ob_auto_camera
light_auto_sun = bpy.data.lights.new('AutoSun', 'SUN')
light_auto_sun.energy = 3.0
light_auto_sun.angle = 0.0523599
ob_auto_sun = bpy.data.objects.new('AutoSun', light_auto_sun)
scene.collection.objects.link(ob_auto_sun)
ob_auto_sun.rotation_euler = (0.872665, 0.174533, 0.523599)
bpy.context.view_layer.update()

